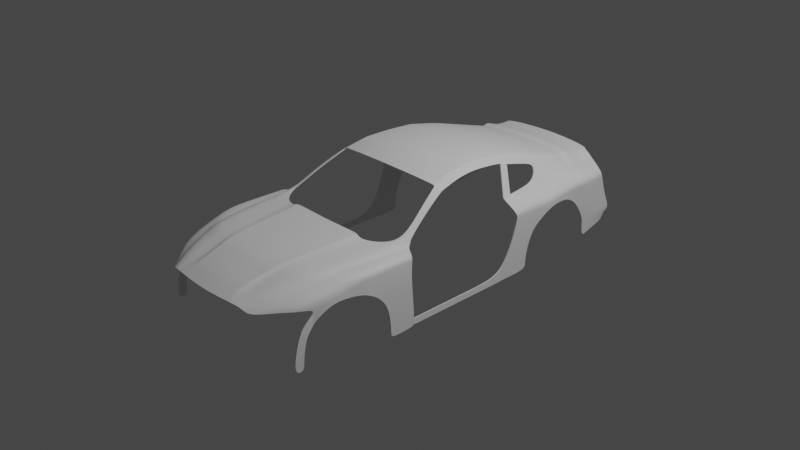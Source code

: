 # Source: mus7.blend  (saved by Blender 2.90.8; exported with 4.5.12 LTS)
import bpy
from mathutils import Matrix  # noqa: F401  (used for matrix-valued properties, if any)

bpy.ops.wm.read_factory_settings(use_empty=True)
scene = bpy.context.scene
scene.name = 'Scene'

# ---- collections
col_collection = bpy.data.collections.new('Collection'); scene.collection.children.link(col_collection)

# ---- world
world_world = bpy.data.worlds.new('World'); scene.world = world_world
world_world.use_nodes = True; world_world.node_tree.nodes.clear()
_N = world_world.node_tree.nodes; _L = world_world.node_tree.links
n0 = _N.new('ShaderNodeOutputWorld'); n0.name = 'World Output'; n0.location = (300, 300)
n1 = _N.new('ShaderNodeBackground'); n1.name = 'Background'; n1.location = (10, 300)
n1.inputs[0].default_value = (0.05088, 0.05088, 0.05088, 1.0)
_L.new(n1.outputs[0], n0.inputs[0])
n0.is_active_output = True
world_world.color = (0.05088, 0.05088, 0.05088)
world_world.use_sun_shadow = False
world_world.sun_shadow_jitter_overblur = 0.0

# ---- cameras
cam_camera = bpy.data.cameras.new('Camera')
cam_camera.clip_end = 100.0
cam_camera.ortho_scale = 7.314

# ---- lights
light_light = bpy.data.lights.new('Light', 'POINT')
light_light.transmission_factor = 0.0
light_light.energy = 1000.0
light_light.shadow_soft_size = 0.1
light_light.shadow_maximum_resolution = 0.006
light_light.use_absolute_resolution = True

# ---- meshes
me_plane = bpy.data.meshes.new('Plane')
me_plane.from_pydata([(0.4944, -0.3013, -0.3678), (0.7439, -0.1636, -0.432), (0.5592, -0.2812, -0.3836), (0.0, -0.4238, -0.3923), (0.0, 1.0, -0.1975), (0.2865, -0.4011, -0.3923), (0.5012, 0.9923, -0.2233), (0.5434, -0.36, -0.4268), (0.835, 1.302, -0.2233), (0.3916, 1.017, -0.1975), (0.3972, -0.3907, -0.3923), (0.6626, 1.055, -0.2233), (0.4851, -0.3784, -0.3923), (0.4464, 1.005, -0.1962), (0.3382, -0.3956, -0.3894), (0.0, -0.3617, -0.3678), (0.0, -0.2291, -0.3194), (0.6402, -0.06959, -0.3194), (0.5222, -0.16, -0.3194), (0.3324, -0.2092, -0.3192), (0.3041, -0.2025, -0.3194), (0.373, -0.07595, -0.3194), (0.6005, -0.3338, -0.4499), (0.8418, 1.309, -0.2463), (0.6983, -0.02727, -0.3424), (0.0, 0.1538, -0.2315), (0.7221, 0.3057, -0.2315), (0.5699, 0.2184, -0.2315), (0.3719, 0.169, -0.2229), (0.3354, 0.1775, -0.2315), (0.4169, 0.2569, -0.2315), (0.7643, 0.3369, -0.2545), (0.3361, -0.3288, -0.3654), (0.2933, -0.3341, -0.3678), (0.3968, -0.3197, -0.3678), (0.6165, -0.2519, -0.4066), (0.8649, 1.258, -0.2677), (0.7834, 0.03185, -0.3406), (0.8261, 0.4211, -0.2527), (0.7516, -0.1225, -0.3937), (0.939, 1.211, -0.2677), (0.8592, -0.03585, -0.4284), (0.8987, 0.1542, -0.3406), (0.9414, 0.5434, -0.2527), (0.8669, -0.0001078, -0.3937), (0.943, 0.2758, -0.3746), (0.9035, 0.09649, -0.4374), (0.9833, 1.195, -0.3017), (0.9858, 0.665, -0.2867), (0.9113, 0.1215, -0.4277), (0.9516, 0.2758, -0.4197), (0.9121, 0.09649, -0.5662), (0.9919, 1.178, -0.4627), (0.9943, 0.665, -0.4734), (0.9198, 0.1215, -0.5414), (0.9121, 0.01432, -0.6717), (0.0, 0.002225, -0.2663), (0.6897, 0.1571, -0.2663), (0.551, 0.06859, -0.2663), (0.3563, 0.01926, -0.2611), (0.323, 0.02708, -0.2663), (0.3995, 0.1251, -0.2663), (0.7381, 0.1927, -0.2893), (0.8092, 0.267, -0.2875), (0.9245, 0.3893, -0.2875), (0.9688, 0.5109, -0.3215), (0.9774, 0.5109, -0.4322), (0.9882, 0.665, -0.339), (0.9857, 1.19, -0.3468), (0.9454, 0.2758, -0.3872), (0.9059, 0.09649, -0.4735), (0.9137, 0.1215, -0.4596), (0.9712, 0.5109, -0.3525), (0.9923, 1.185, -0.5888), (0.994, 0.8296, -0.5962), (0.9925, 1.199, -0.7529), (0.9937, 0.9076, -0.7604), (0.9925, 1.214, -0.9755), (0.9937, 0.9226, -0.983), (0.9925, 1.212, -1.029), (0.9937, 0.9204, -1.037), (0.9059, -0.08036, -0.6853), (0.9121, -0.006837, -0.7418), (0.9059, -0.127, -0.8787), (0.9121, -0.03475, -0.8882), (0.9059, -0.1227, -1.001), (0.9121, -0.03004, -1.002), (0.9121, 0.05541, -0.6189), (0.5991, 2.862, 0.0916), (0.9059, -0.04488, -0.6004), (0.0, 2.916, 0.1302), (0.6788, 2.856, 0.03065), (0.4398, 2.892, 0.1146), (0.9059, 0.0258, -0.5369), (0.0, 0.6527, -0.2115), (0.7887, 0.8928, -0.2266), (0.6245, 0.7113, -0.2266), (0.4158, 0.6617, -0.2072), (0.3686, 0.6726, -0.2115), (0.4666, 0.6904, -0.2266), (0.81, 0.9097, -0.2496), (0.849, 0.9145, -0.2616), (0.94, 0.9367, -0.2616), (0.9843, 0.9773, -0.2955), (0.9929, 0.9672, -0.4671), (0.9867, 0.9745, -0.3436), (0.993, 1.039, -0.5918), (0.993, 1.079, -0.756), (0.993, 1.094, -0.9786), (0.993, 1.092, -1.032), (0.796, 1.246, -0.2233), (0.7114, 1.83, 0.06274), (0.4415, 2.918, 0.1105), (0.5984, 2.886, 0.08763), (0.0, 2.944, 0.126), (0.4557, 1.789, 0.1252), (0.0, 2.318, 0.2), (0.6132, 2.361, 0.1571), (0.4044, 2.339, 0.1827), (0.6433, 1.809, 0.1022), (0.0, 1.768, 0.1432), (0.6507, 2.377, 0.1129), (0.6801, 2.879, 0.02562), (0.4255, 2.667, 0.1623), (0.6048, 2.659, 0.1382), (0.6674, 2.662, 0.08625), (0.0, 2.673, 0.1786), (0.6811, 2.103, 0.1176), (0.6283, 2.085, 0.155), (0.43, 2.064, 0.1793), (0.0, 2.043, 0.1969), (0.6424, 1.827, 0.1056), (0.454, 1.807, 0.1287), (0.7095, 1.847, 0.06622), (0.0, 1.785, 0.1466), (0.7732, 1.572, -0.05194), (0.7197, 1.533, -0.04114), (0.0, 2.838, 0.1457), (0.6752, 2.794, 0.04845), (0.4352, 2.82, 0.1299), (0.6009, 2.797, 0.1065), (0.6035, 2.705, 0.1276), (0.0, 2.729, 0.1675), (0.67, 2.706, 0.07358), (0.4287, 2.719, 0.1514), (0.8202, 2.699, -0.2048), (0.8245, 2.593, -0.2138), (0.0, 2.856, 0.142), (0.676, 2.808, 0.04427), (0.4363, 2.837, 0.1263), (0.6005, 2.812, 0.103), (0.6038, 2.695, 0.1299), (0.0, 2.717, 0.1699), (0.6695, 2.697, 0.07627), (0.428, 2.708, 0.1537), (0.67, 2.705, 0.07224), (0.6752, 2.793, 0.04727), (0.8177, 2.7, -0.2008), (0.8222, 2.595, -0.2094), (0.5985, 2.884, 0.08804), (0.4414, 2.916, 0.1109), (0.68, 2.876, 0.02614), (0.0, 2.941, 0.1264)], [], [(22, 1, 39, 35), (100, 101, 36, 23), (94, 98, 9, 4), (96, 95, 8, 110, 11), (97, 99, 6, 13), (99, 96, 11, 6), (98, 97, 13, 9), (33, 32, 19, 20), (34, 0, 18, 21), (32, 34, 21, 19), (0, 2, 17, 18), (15, 33, 20, 16), (35, 39, 37, 24), (3, 5, 33, 15), (2, 35, 24, 17), (95, 100, 23, 8), (57, 62, 31, 26), (60, 59, 28, 29), (61, 58, 27, 30), (59, 61, 30, 28), (58, 57, 26, 27), (56, 60, 29, 25), (62, 63, 38, 31), (7, 22, 35, 2), (12, 7, 2, 0), (14, 10, 34, 32), (10, 12, 0, 34), (5, 14, 32, 33), (39, 1, 41, 44), (37, 39, 44, 42), (63, 37, 42, 64), (101, 38, 43, 102), (44, 41, 46, 49), (42, 44, 49, 45), (64, 42, 45, 65), (102, 43, 48, 103), (105, 67, 53, 104), (72, 69, 50, 66), (71, 70, 51, 54), (69, 71, 54, 50), (67, 72, 66, 53), (43, 64, 65, 48), (38, 63, 64, 43), (87, 93, 89, 55), (24, 37, 63, 62), (16, 20, 60, 56), (18, 17, 57, 58), (19, 21, 61, 59), (21, 18, 58, 61), (20, 19, 59, 60), (17, 24, 62, 57), (48, 65, 72, 67), (45, 49, 71, 69), (49, 46, 70, 71), (65, 45, 69, 72), (103, 48, 67, 105), (104, 53, 74, 106), (106, 74, 76, 107), (107, 76, 78, 108), (108, 78, 80, 109), (55, 89, 81, 82), (82, 81, 83, 84), (84, 83, 85, 86), (51, 70, 93, 87), (150, 148, 91, 88), (150, 149, 92, 88), (149, 147, 90, 92), (77, 108, 109, 79), (75, 107, 108, 77), (73, 106, 107, 75), (52, 104, 106, 73), (47, 103, 105, 68), (68, 105, 104, 52), (40, 102, 103, 47), (36, 101, 102, 40), (26, 31, 100, 95), (29, 28, 97, 98), (30, 27, 96, 99), (28, 30, 99, 97), (27, 26, 95, 96), (25, 29, 98, 94), (31, 38, 101, 100), (136, 135, 111, 119), (128, 129, 118, 117), (129, 130, 116, 118), (128, 127, 121, 117), (159, 161, 122, 113), (159, 160, 112, 113), (160, 162, 114, 112), (118, 116, 126, 123), (117, 118, 123, 124), (117, 121, 125, 124), (131, 133, 127, 128), (132, 134, 130, 129), (131, 132, 129, 128), (119, 115, 132, 131), (115, 120, 134, 132), (119, 111, 133, 131), (110, 8, 135, 136), (144, 142, 137, 139), (141, 144, 139, 140), (141, 143, 138, 140), (151, 153, 143, 141), (151, 154, 144, 141), (154, 152, 142, 144), (139, 137, 147, 149), (140, 139, 149, 150), (140, 138, 148, 150), (123, 126, 152, 154), (124, 123, 154, 151), (124, 125, 153, 151), (138, 143, 155, 156), (157, 158, 146, 145), (156, 155, 158, 157), (92, 90, 162, 160), (88, 92, 160, 159), (88, 91, 161, 159)])
_k = {(145, 146): 0.93333, (146, 158): 0.93333, (145, 157): 0.93333, (157, 158): 0.93333}
me_plane.attributes.new('crease_edge', 'FLOAT', 'EDGE').data.foreach_set('value', [_k.get((min(e.vertices), max(e.vertices)), 0.0) for e in me_plane.edges])
_uv = me_plane.uv_layers.new(name='UVMap')
_uv.uv.foreach_set('vector', [0.8583, 0.0, 0.9025, 0.0, 0.9025, 0.02314, 0.8583, 0.02314, 0.8739, 0.7508, 0.9207, 0.7508, 0.9254, 1.0, 0.8801, 1.0, 0.5, 0.7508, 0.69, 0.7508, 0.7049, 1.0, 0.5, 1.0, 0.8139, 0.7508, 0.8591, 0.7508, 0.8675, 1.0, 0.8554, 1.0, 0.8139, 1.0, 0.7252, 0.7508, 0.7604, 0.7508, 0.7604, 1.0, 0.7326, 1.0, 0.7604, 0.7508, 0.8139, 0.7508, 0.8139, 1.0, 0.7604, 1.0, 0.69, 0.7508, 0.7252, 0.7508, 0.7326, 1.0, 0.7049, 1.0, 0.6467, 0.02314, 0.7035, 0.02314, 0.7064, 0.1183, 0.6524, 0.1183, 0.7604, 0.02314, 0.8139, 0.02314, 0.8139, 0.1183, 0.7604, 0.1183, 0.7035, 0.02314, 0.7604, 0.02314, 0.7604, 0.1183, 0.7064, 0.1183, 0.8139, 0.02314, 0.8376, 0.02314, 0.8376, 0.1183, 0.8139, 0.1183, 0.5, 0.02314, 0.6467, 0.02314, 0.6524, 0.1183, 0.5, 0.1183, 0.8583, 0.02314, 0.9025, 0.02314, 0.9025, 0.1183, 0.8583, 0.1183, 0.5, 0.0, 0.6453, 0.0, 0.6467, 0.02314, 0.5, 0.02314, 0.8376, 0.02314, 0.8583, 0.02314, 0.8583, 0.1183, 0.8376, 0.1183, 0.8591, 0.7508, 0.8739, 0.7508, 0.8801, 1.0, 0.8675, 1.0, 0.8432, 0.2842, 0.8624, 0.2842, 0.8651, 0.393, 0.8469, 0.393, 0.6623, 0.2842, 0.7113, 0.2842, 0.7145, 0.393, 0.6687, 0.393, 0.7604, 0.2842, 0.8139, 0.2842, 0.8139, 0.393, 0.7604, 0.393, 0.7113, 0.2842, 0.7604, 0.2842, 0.7604, 0.393, 0.7145, 0.393, 0.8139, 0.2842, 0.8432, 0.2842, 0.8469, 0.393, 0.8139, 0.393, 0.5, 0.2842, 0.6623, 0.2842, 0.6687, 0.393, 0.5, 0.393, 0.8624, 0.2842, 0.9094, 0.2842, 0.914, 0.393, 0.8651, 0.393, 0.8376, 0.0, 0.8583, 0.0, 0.8583, 0.02314, 0.8376, 0.02314, 0.8139, 0.0, 0.8376, 0.0, 0.8376, 0.02314, 0.8139, 0.02314, 0.7028, 0.0, 0.7604, 0.0, 0.7604, 0.02314, 0.7035, 0.02314, 0.7604, 0.0, 0.8139, 0.0, 0.8139, 0.02314, 0.7604, 0.02314, 0.6453, 0.0, 0.7028, 0.0, 0.7035, 0.02314, 0.6467, 0.02314, 0.9025, 0.02314, 0.9025, 0.0, 0.9025, 0.0, 0.9025, 0.02314, 0.9025, 0.1183, 0.9025, 0.02314, 0.9025, 0.02314, 0.9025, 0.1183, 0.9094, 0.2842, 0.9025, 0.1183, 0.9025, 0.1183, 0.9094, 0.2842, 0.9207, 0.7508, 0.914, 0.393, 0.914, 0.393, 0.9207, 0.7508, 0.9025, 0.02314, 0.9025, 0.0, 0.9025, 0.0, 0.9025, 0.02314, 0.9025, 0.1183, 0.9025, 0.02314, 0.9025, 0.02314, 0.9025, 0.1183, 0.9094, 0.2842, 0.9025, 0.1183, 0.9025, 0.1183, 0.9094, 0.2842, 0.9207, 0.7508, 0.914, 0.393, 0.914, 0.393, 0.9207, 0.7508, 0.9207, 0.7508, 0.914, 0.393, 0.914, 0.393, 0.9207, 0.7508, 0.9094, 0.2842, 0.9025, 0.1183, 0.9025, 0.1183, 0.9094, 0.2842, 0.9025, 0.02314, 0.9025, 0.0, 0.9025, 0.0, 0.9025, 0.02314, 0.9025, 0.1183, 0.9025, 0.02314, 0.9025, 0.02314, 0.9025, 0.1183, 0.914, 0.393, 0.9094, 0.2842, 0.9094, 0.2842, 0.914, 0.393, 0.914, 0.393, 0.9094, 0.2842, 0.9094, 0.2842, 0.914, 0.393, 0.914, 0.393, 0.9094, 0.2842, 0.9094, 0.2842, 0.914, 0.393, 0.9025, 0.0, 0.9025, 0.0, 0.9025, 0.0, 0.9025, 0.0, 0.8583, 0.1183, 0.9025, 0.1183, 0.9094, 0.2842, 0.8624, 0.2842, 0.5, 0.1183, 0.6524, 0.1183, 0.6623, 0.2842, 0.5, 0.2842, 0.8139, 0.1183, 0.8376, 0.1183, 0.8432, 0.2842, 0.8139, 0.2842, 0.7064, 0.1183, 0.7604, 0.1183, 0.7604, 0.2842, 0.7113, 0.2842, 0.7604, 0.1183, 0.8139, 0.1183, 0.8139, 0.2842, 0.7604, 0.2842, 0.6524, 0.1183, 0.7064, 0.1183, 0.7113, 0.2842, 0.6623, 0.2842, 0.8376, 0.1183, 0.8583, 0.1183, 0.8624, 0.2842, 0.8432, 0.2842, 0.914, 0.393, 0.9094, 0.2842, 0.9094, 0.2842, 0.914, 0.393, 0.9025, 0.1183, 0.9025, 0.02314, 0.9025, 0.02314, 0.9025, 0.1183, 0.9025, 0.02314, 0.9025, 0.0, 0.9025, 0.0, 0.9025, 0.02314, 0.9094, 0.2842, 0.9025, 0.1183, 0.9025, 0.1183, 0.9094, 0.2842, 0.9207, 0.7508, 0.914, 0.393, 0.914, 0.393, 0.9207, 0.7508, 0.9207, 0.7508, 0.914, 0.393, 0.914, 0.393, 0.9207, 0.7508, 0.9207, 0.7508, 0.914, 0.393, 0.914, 0.393, 0.9207, 0.7508, 0.9207, 0.7508, 0.914, 0.393, 0.914, 0.393, 0.9207, 0.7508, 0.9207, 0.7508, 0.914, 0.393, 0.914, 0.393, 0.9207, 0.7508, 0.9025, 0.0, 0.9025, 0.0, 0.9025, 0.0, 0.9025, 0.0, 0.9025, 0.0, 0.9025, 0.0, 0.9025, 0.0, 0.9025, 0.0, 0.9025, 0.0, 0.9025, 0.0, 0.9025, 0.0, 0.9025, 0.0, 0.9025, 0.0, 0.9025, 0.0, 0.9025, 0.0, 0.9025, 0.0, 0.8554, 1.0, 0.8675, 1.0, 0.8675, 1.0, 0.8554, 1.0, 0.0, 0.0, 0.0, 0.0, 0.0, 0.0, 0.0, 0.0, 0.0, 0.0, 0.0, 0.0, 0.0, 0.0, 0.0, 0.0, 0.9254, 1.0, 0.9207, 0.7508, 0.9207, 0.7508, 0.9254, 1.0, 0.9254, 1.0, 0.9207, 0.7508, 0.9207, 0.7508, 0.9254, 1.0, 0.9254, 1.0, 0.9207, 0.7508, 0.9207, 0.7508, 0.9254, 1.0, 0.9254, 1.0, 0.9207, 0.7508, 0.9207, 0.7508, 0.9254, 1.0, 0.9254, 1.0, 0.9207, 0.7508, 0.9207, 0.7508, 0.9254, 1.0, 0.9254, 1.0, 0.9207, 0.7508, 0.9207, 0.7508, 0.9254, 1.0, 0.9254, 1.0, 0.9207, 0.7508, 0.9207, 0.7508, 0.9254, 1.0, 0.9254, 1.0, 0.9207, 0.7508, 0.9207, 0.7508, 0.9254, 1.0, 0.8469, 0.393, 0.8651, 0.393, 0.8739, 0.7508, 0.8591, 0.7508, 0.6687, 0.393, 0.7145, 0.393, 0.7252, 0.7508, 0.69, 0.7508, 0.7604, 0.393, 0.8139, 0.393, 0.8139, 0.7508, 0.7604, 0.7508, 0.7145, 0.393, 0.7604, 0.393, 0.7604, 0.7508, 0.7252, 0.7508, 0.8139, 0.393, 0.8469, 0.393, 0.8591, 0.7508, 0.8139, 0.7508, 0.5, 0.393, 0.6687, 0.393, 0.69, 0.7508, 0.5, 0.7508, 0.8651, 0.393, 0.914, 0.393, 0.9207, 0.7508, 0.8739, 0.7508, 0.8518, 1.0, 0.8675, 1.0, 0.8675, 1.0, 0.8481, 1.0, 0.0, 0.0, 0.0, 0.0, 0.0, 0.0, 0.0, 0.0, 0.0, 0.0, 0.0, 0.0, 0.0, 0.0, 0.0, 0.0, 0.8518, 1.0, 0.8675, 1.0, 0.8675, 1.0, 0.8554, 1.0, 0.8554, 1.0, 0.8675, 1.0, 0.8675, 1.0, 0.8554, 1.0, 0.0, 0.0, 0.0, 0.0, 0.0, 0.0, 0.0, 0.0, 0.0, 0.0, 0.0, 0.0, 0.0, 0.0, 0.0, 0.0, 0.0, 0.0, 0.0, 0.0, 0.0, 0.0, 0.0, 0.0, 0.0, 0.0, 0.0, 0.0, 0.0, 0.0, 0.0, 0.0, 0.8554, 1.0, 0.8675, 1.0, 0.8675, 1.0, 0.8554, 1.0, 0.8483, 1.0, 0.8675, 1.0, 0.8675, 1.0, 0.8518, 1.0, 0.0, 0.0, 0.0, 0.0, 0.0, 0.0, 0.0, 0.0, 0.0, 0.0, 0.0, 0.0, 0.0, 0.0, 0.0, 0.0, 0.0, 0.0, 0.0, 0.0, 0.0, 0.0, 0.0, 0.0, 0.0, 0.0, 0.0, 0.0, 0.0, 0.0, 0.0, 0.0, 0.8481, 1.0, 0.8675, 1.0, 0.8675, 1.0, 0.8483, 1.0, 0.8554, 1.0, 0.8675, 1.0, 0.8675, 1.0, 0.8518, 1.0, 0.0, 0.0, 0.0, 0.0, 0.0, 0.0, 0.0, 0.0, 0.0, 0.0, 0.0, 0.0, 0.0, 0.0, 0.0, 0.0, 0.8554, 1.0, 0.8675, 1.0, 0.8675, 1.0, 0.8554, 1.0, 0.8554, 1.0, 0.8675, 1.0, 0.8675, 1.0, 0.8554, 1.0, 0.0, 0.0, 0.0, 0.0, 0.0, 0.0, 0.0, 0.0, 0.0, 0.0, 0.0, 0.0, 0.0, 0.0, 0.0, 0.0, 0.0, 0.0, 0.0, 0.0, 0.0, 0.0, 0.0, 0.0, 0.0, 0.0, 0.0, 0.0, 0.0, 0.0, 0.0, 0.0, 0.8554, 1.0, 0.8675, 1.0, 0.8675, 1.0, 0.8554, 1.0, 0.0, 0.0, 0.0, 0.0, 0.0, 0.0, 0.0, 0.0, 0.0, 0.0, 0.0, 0.0, 0.0, 0.0, 0.0, 0.0, 0.8554, 1.0, 0.8675, 1.0, 0.8675, 1.0, 0.8554, 1.0, 0.8675, 1.0, 0.8675, 1.0, 0.8675, 1.0, 0.8675, 1.0, 0.8675, 1.0, 0.8675, 1.0, 0.8675, 1.0, 0.8675, 1.0, 0.8675, 1.0, 0.8675, 1.0, 0.8675, 1.0, 0.8675, 1.0, 0.0, 0.0, 0.0, 0.0, 0.0, 0.0, 0.0, 0.0, 0.0, 0.0, 0.0, 0.0, 0.0, 0.0, 0.0, 0.0, 0.8554, 1.0, 0.8675, 1.0, 0.8675, 1.0, 0.8554, 1.0])
me_plane.use_remesh_fix_poles = True
me_plane.use_remesh_preserve_attributes = False
me_plane.use_mirror_vertex_groups = False
me_plane.update()
me_plane_001 = bpy.data.meshes.new('Plane.001')
me_plane_001.from_pydata([(0.4415, 2.918, 0.1105), (0.5984, 2.886, 0.08763), (0.0, 2.944, 0.126), (0.6801, 2.879, 0.02562), (0.4535, 3.25, 0.01442), (0.5887, 3.223, -0.00529), (0.0, 3.276, 0.02988), (0.6921, 3.211, -0.07047), (0.6861, 3.045, -0.01721), (0.5927, 3.055, 0.04651), (0.4475, 3.084, 0.06769), (0.0, 3.11, 0.08315), (0.5616, 3.733, -0.1565), (0.0, 3.781, -0.1253), (0.6921, 3.716, -0.2256), (0.4535, 3.755, -0.1407), (0.4535, 3.805, -0.1574), (0.5616, 3.783, -0.1732), (0.0, 3.831, -0.142), (0.6921, 3.766, -0.2423), (0.4535, 3.866, -0.138), (0.5616, 3.844, -0.1537), (0.0, 3.892, -0.1225), (0.6921, 3.843, -0.2443), (0.4535, 4.011, -0.1908), (0.5616, 3.989, -0.2065), (0.0, 4.037, -0.1753), (0.6921, 3.971, -0.2757), (0.4535, 4.111, -0.2074), (0.5616, 4.089, -0.2232), (0.0, 4.137, -0.192), (0.6921, 4.071, -0.2923), (0.4535, 4.239, -0.2074), (0.5616, 4.217, -0.2232), (0.0, 4.265, -0.192), (0.6941, 4.184, -0.2923), (0.6373, 2.883, 0.05811), (0.6379, 3.217, -0.03632), (0.6372, 3.05, 0.01618), (0.6238, 3.725, -0.1894), (0.6238, 3.775, -0.2061), (0.6238, 3.844, -0.1968), (0.6238, 3.98, -0.2394), (0.6238, 4.081, -0.2561), (0.6238, 4.208, -0.2561), (0.7962, 3.075, -0.1705), (0.8162, 3.64, -0.2256), (0.8162, 3.69, -0.2423), (0.8162, 3.767, -0.2443), (0.8023, 3.898, -0.2757), (0.7791, 4.007, -0.2923), (0.7579, 4.14, -0.2923), (0.8546, 3.117, -0.2481), (0.8116, 2.916, -0.1939), (0.8447, 2.94, -0.238), (0.8199, 2.699, -0.2043), (0.8473, 2.71, -0.2364), (0.824, 2.6, -0.2124), (0.8486, 2.605, -0.2385), (0.8243, 2.594, -0.2129), (0.8487, 2.598, -0.2386), (0.5983, 2.89, 0.08667), (0.6803, 2.883, 0.02462), (0.4417, 2.922, 0.1095), (0.0, 2.948, 0.125), (0.6373, 2.886, 0.05713), (0.9465, 3.602, -0.3335), (0.9471, 3.664, -0.3355), (0.9449, 3.751, -0.3391), (0.9295, 3.875, -0.3509), (0.9063, 3.994, -0.361), (0.8851, 4.107, -0.3676), (0.9765, 3.086, -0.3383), (0.9719, 2.907, -0.3394), (0.9745, 2.678, -0.3378), (0.9758, 2.641, -0.3399), (0.9759, 2.634, -0.3401), (0.9434, 3.627, -0.3892), (0.9434, 3.683, -0.3895), (0.9434, 3.77, -0.3981), (0.9295, 3.894, -0.4131), (0.9063, 4.013, -0.4232), (0.8851, 4.127, -0.4297), (0.9817, 3.104, -0.4117), (0.9719, 2.927, -0.4016), (0.9745, 2.697, -0.4), (0.9758, 2.66, -0.4021), (0.9759, 2.654, -0.4022), (0.8429, 3.276, -0.2413), (0.9683, 3.252, -0.3395), (0.9701, 3.263, -0.4048), (0.8295, 3.458, -0.2335), (0.9551, 3.429, -0.3316), (0.9567, 3.445, -0.397), (0.9434, 3.658, -0.6005), (0.9434, 3.74, -0.6072), (0.9434, 3.831, -0.6044), (0.9295, 3.956, -0.6194), (0.9063, 4.075, -0.6295), (0.8851, 4.188, -0.636), (0.9817, 3.104, -0.4635), (0.9719, 2.936, -0.5783), (0.9745, 2.631, -0.6108), (0.9758, 2.595, -0.6129), (0.9759, 2.588, -0.6131), (0.9701, 3.263, -0.4294), (0.9567, 3.482, -0.4429), (0.9434, 3.754, -0.7886), (0.9434, 3.835, -0.7953), (0.9434, 3.927, -0.7925), (0.9295, 4.051, -0.8075), (0.9063, 4.17, -0.8176), (0.8851, 4.284, -0.8241), (0.9434, 3.751, -0.8486), (0.9434, 3.83, -0.8525), (0.9434, 3.916, -0.847), (0.9295, 4.037, -0.8538), (0.9063, 4.165, -0.853), (0.8851, 4.248, -0.8541), (0.9434, 3.759, -0.9931), (0.9434, 3.827, -0.9752), (0.9434, 3.916, -0.9479), (0.9295, 4.032, -0.9356), (0.9063, 4.143, -0.9239), (0.8851, 4.183, -0.9032), (0.9719, 2.874, -0.6601), (0.9745, 2.595, -0.6926), (0.9758, 2.559, -0.6947), (0.9759, 2.552, -0.6948), (0.9719, 2.812, -0.8237), (0.9745, 2.537, -0.8136), (0.9758, 2.5, -0.8158), (0.9759, 2.493, -0.8159), (0.9719, 2.802, -0.9611), (0.9745, 2.465, -0.9567), (0.9758, 2.428, -0.9588), (0.9759, 2.363, -0.9618), (0.9719, 2.804, -1.035), (0.9745, 2.462, -1.023), (0.9758, 2.426, -1.025), (0.9759, 2.363, -1.028), (0.9759, 1.975, -0.9618), (0.9759, 1.975, -1.028), (0.9759, 1.221, -0.9618), (0.9759, 1.221, -1.028), (0.9759, 1.231, -0.9618), (0.9759, 1.231, -1.028)], [], [(38, 8, 7, 37), (9, 10, 4, 5), (10, 11, 6, 4), (63, 64, 11, 10), (61, 63, 10, 9), (65, 62, 8, 38), (37, 7, 14, 39), (5, 4, 15, 12), (4, 6, 13, 15), (39, 14, 19, 40), (12, 15, 16, 17), (15, 13, 18, 16), (40, 19, 23, 41), (17, 16, 20, 21), (16, 18, 22, 20), (41, 23, 27, 42), (21, 20, 24, 25), (20, 22, 26, 24), (42, 27, 31, 43), (25, 24, 28, 29), (24, 26, 30, 28), (43, 31, 35, 44), (29, 28, 32, 33), (28, 30, 34, 32), (29, 43, 44, 33), (25, 42, 43, 29), (21, 41, 42, 25), (17, 40, 41, 21), (12, 39, 40, 17), (5, 37, 39, 12), (61, 65, 38, 9), (9, 38, 37, 5), (19, 14, 46, 47), (23, 19, 47, 48), (27, 23, 48, 49), (31, 27, 49, 50), (14, 7, 45, 52, 88, 91, 46), (35, 31, 50, 51), (52, 45, 53, 54), (54, 53, 55, 56), (56, 55, 57, 58), (58, 57, 59, 60), (1, 36, 65, 61), (36, 3, 62, 65), (1, 0, 63, 61), (0, 2, 64, 63), (47, 46, 66, 67), (51, 50, 70, 71), (48, 47, 67, 68), (54, 56, 74, 73), (52, 54, 73, 72), (49, 48, 68, 69), (58, 60, 76, 75), (50, 49, 69, 70), (56, 58, 75, 74), (88, 52, 72, 89), (68, 67, 78, 79), (67, 66, 77, 78), (72, 73, 84, 83), (69, 68, 79, 80), (75, 76, 87, 86), (73, 74, 85, 84), (70, 69, 80, 81), (89, 72, 83, 90), (74, 75, 86, 85), (71, 70, 81, 82), (92, 89, 90, 93), (91, 88, 89, 92), (46, 91, 92, 66), (66, 92, 93, 77), (83, 84, 101, 100), (84, 85, 102, 101), (85, 86, 103, 102), (77, 93, 106, 94), (93, 90, 105, 106), (78, 77, 94, 95), (79, 78, 95, 96), (86, 87, 104, 103), (80, 79, 96, 97), (90, 83, 100, 105), (81, 80, 97, 98), (82, 81, 98, 99), (98, 97, 110, 111), (96, 95, 108, 109), (95, 94, 107, 108), (99, 98, 111, 112), (97, 96, 109, 110), (108, 107, 113, 114), (111, 110, 116, 117), (109, 108, 114, 115), (112, 111, 117, 118), (110, 109, 115, 116), (114, 113, 119, 120), (117, 116, 122, 123), (115, 114, 120, 121), (118, 117, 123, 124), (116, 115, 121, 122), (103, 104, 128, 127), (102, 103, 127, 126), (101, 102, 126, 125), (127, 128, 132, 131), (126, 127, 131, 130), (125, 126, 130, 129), (131, 132, 136, 135), (130, 131, 135, 134), (129, 130, 134, 133), (135, 136, 140, 139), (134, 135, 139, 138), (133, 134, 138, 137), (140, 136, 141, 142), (146, 145, 143, 144), (142, 141, 145, 146)])
_uv = me_plane_001.uv_layers.new(name='UVMap')
_uv.uv.foreach_set('vector', [0.0, 0.0, 0.0, 0.0, 0.0, 0.0, 0.0, 0.0, 0.0, 0.0, 0.0, 0.0, 0.0, 0.0, 0.0, 0.0, 0.0, 0.0, 0.0, 0.0, 0.0, 0.0, 0.0, 0.0, 0.0, 0.0, 0.0, 0.0, 0.0, 0.0, 0.0, 0.0, 0.0, 0.0, 0.0, 0.0, 0.0, 0.0, 0.0, 0.0, 0.0, 0.0, 0.0, 0.0, 0.0, 0.0, 0.0, 0.0, 0.0, 0.0, 0.0, 0.0, 0.0, 0.0, 0.0, 0.0, 0.0, 0.0, 0.0, 0.0, 0.0, 0.0, 0.0, 0.0, 0.0, 0.0, 0.0, 0.0, 0.0, 0.0, 0.0, 0.0, 0.0, 0.0, 0.0, 0.0, 0.0, 0.0, 0.0, 0.0, 0.0, 0.0, 0.0, 0.0, 0.0, 0.0, 0.0, 0.0, 0.0, 0.0, 0.0, 0.0, 0.0, 0.0, 0.0, 0.0, 0.0, 0.0, 0.0, 0.0, 0.0, 0.0, 0.0, 0.0, 0.0, 0.0, 0.0, 0.0, 0.0, 0.0, 0.0, 0.0, 0.0, 0.0, 0.0, 0.0, 0.0, 0.0, 0.0, 0.0, 0.0, 0.0, 0.0, 0.0, 0.0, 0.0, 0.0, 0.0, 0.0, 0.0, 0.0, 0.0, 0.0, 0.0, 0.0, 0.0, 0.0, 0.0, 0.0, 0.0, 0.0, 0.0, 0.0, 0.0, 0.0, 0.0, 0.0, 0.0, 0.0, 0.0, 0.0, 0.0, 0.0, 0.0, 0.0, 0.0, 0.0, 0.0, 0.0, 0.0, 0.0, 0.0, 0.0, 0.0, 0.0, 0.0, 0.0, 0.0, 0.0, 0.0, 0.0, 0.0, 0.0, 0.0, 0.0, 0.0, 0.0, 0.0, 0.0, 0.0, 0.0, 0.0, 0.0, 0.0, 0.0, 0.0, 0.0, 0.0, 0.0, 0.0, 0.0, 0.0, 0.0, 0.0, 0.0, 0.0, 0.0, 0.0, 0.0, 0.0, 0.0, 0.0, 0.0, 0.0, 0.0, 0.0, 0.0, 0.0, 0.0, 0.0, 0.0, 0.0, 0.0, 0.0, 0.0, 0.0, 0.0, 0.0, 0.0, 0.0, 0.0, 0.0, 0.0, 0.0, 0.0, 0.0, 0.0, 0.0, 0.0, 0.0, 0.0, 0.0, 0.0, 0.0, 0.0, 0.0, 0.0, 0.0, 0.0, 0.0, 0.0, 0.0, 0.0, 0.0, 0.0, 0.0, 0.0, 0.0, 0.0, 0.0, 0.0, 0.0, 0.0, 0.0, 0.0, 0.0, 0.0, 0.0, 0.0, 0.0, 0.0, 0.0, 0.0, 0.0, 0.0, 0.0, 0.0, 0.0, 0.0, 0.0, 0.0, 0.0, 0.0, 0.0, 0.0, 0.0, 0.0, 0.0, 0.0, 0.0, 0.0, 0.0, 0.0, 0.0, 0.0, 0.0, 0.0, 0.0, 0.0, 0.0, 0.0, 0.0, 0.0, 0.0, 0.0, 0.0, 0.0, 0.0, 0.0, 0.0, 0.0, 0.0, 0.0, 0.0, 0.0, 0.0, 0.0, 0.0, 0.0, 0.0, 0.0, 0.0, 0.0, 0.0, 0.0, 0.0, 0.0, 0.0, 0.0, 0.0, 0.0, 0.0, 0.0, 0.0, 0.0, 0.0, 0.0, 0.0, 0.0, 0.0, 0.0, 0.0, 0.0, 0.0, 0.0, 0.0, 0.0, 0.0, 0.0, 0.0, 0.0, 0.0, 0.0, 0.0, 0.0, 0.0, 0.0, 0.0, 0.0, 0.0, 0.0, 0.0, 0.0, 0.0, 0.0, 0.0, 0.0, 0.0, 0.0, 0.0, 0.0, 0.0, 0.0, 0.0, 0.0, 0.0, 0.0, 0.0, 0.0, 0.0, 0.0, 0.0, 0.0, 0.0, 0.0, 0.0, 0.0, 0.0, 0.0, 0.0, 0.0, 0.0, 0.0, 0.0, 0.0, 0.0, 0.0, 0.0, 0.0, 0.0, 0.0, 0.0, 0.0, 0.0, 0.0, 0.0, 0.0, 0.0, 0.0, 0.0, 0.0, 0.0, 0.0, 0.0, 0.0, 0.0, 0.0, 0.0, 0.0, 0.0, 0.0, 0.0, 0.0, 0.0, 0.0, 0.0, 0.0, 0.0, 0.0, 0.0, 0.0, 0.0, 0.0, 0.0, 0.0, 0.0, 0.0, 0.0, 0.0, 0.0, 0.0, 0.0, 0.0, 0.0, 0.0, 0.0, 0.0, 0.0, 0.0, 0.0, 0.0, 0.0, 0.0, 0.0, 0.0, 0.0, 0.0, 0.0, 0.0, 0.0, 0.0, 0.0, 0.0, 0.0, 0.0, 0.0, 0.0, 0.0, 0.0, 0.0, 0.0, 0.0, 0.0, 0.0, 0.0, 0.0, 0.0, 0.0, 0.0, 0.0, 0.0, 0.0, 0.0, 0.0, 0.0, 0.0, 0.0, 0.0, 0.0, 0.0, 0.0, 0.0, 0.0, 0.0, 0.0, 0.0, 0.0, 0.0, 0.0, 0.0, 0.0, 0.0, 0.0, 0.0, 0.0, 0.0, 0.0, 0.0, 0.0, 0.0, 0.0, 0.0, 0.0, 0.0, 0.0, 0.0, 0.0, 0.0, 0.0, 0.0, 0.0, 0.0, 0.0, 0.0, 0.0, 0.0, 0.0, 0.0, 0.0, 0.0, 0.0, 0.0, 0.0, 0.0, 0.0, 0.0, 0.0, 0.0, 0.0, 0.0, 0.0, 0.0, 0.0, 0.0, 0.0, 0.0, 0.0, 0.0, 0.0, 0.0, 0.0, 0.0, 0.0, 0.0, 0.0, 0.0, 0.0, 0.0, 0.0, 0.0, 0.0, 0.0, 0.0, 0.0, 0.0, 0.0, 0.0, 0.0, 0.0, 0.0, 0.0, 0.0, 0.0, 0.0, 0.0, 0.0, 0.0, 0.0, 0.0, 0.0, 0.0, 0.0, 0.0, 0.0, 0.0, 0.0, 0.0, 0.0, 0.0, 0.0, 0.0, 0.0, 0.0, 0.0, 0.0, 0.0, 0.0, 0.0, 0.0, 0.0, 0.0, 0.0, 0.0, 0.0, 0.0, 0.0, 0.0, 0.0, 0.0, 0.0, 0.0, 0.0, 0.0, 0.0, 0.0, 0.0, 0.0, 0.0, 0.0, 0.0, 0.0, 0.0, 0.0, 0.0, 0.0, 0.0, 0.0, 0.0, 0.0, 0.0, 0.0, 0.0, 0.0, 0.0, 0.0, 0.0, 0.0, 0.0, 0.0, 0.0, 0.0, 0.0, 0.0, 0.0, 0.0, 0.0, 0.0, 0.0, 0.0, 0.0, 0.0, 0.0, 0.0, 0.0, 0.0, 0.0, 0.0, 0.0, 0.0, 0.0, 0.0, 0.0, 0.0, 0.0, 0.0, 0.0, 0.0, 0.0, 0.0, 0.0, 0.0, 0.0, 0.0, 0.0, 0.0, 0.0, 0.0, 0.0, 0.0, 0.0, 0.0, 0.0, 0.0, 0.0, 0.0, 0.0, 0.0, 0.0, 0.0, 0.0, 0.0, 0.0, 0.0, 0.0, 0.0, 0.0, 0.0, 0.0, 0.0, 0.0, 0.0, 0.0, 0.0, 0.0, 0.0, 0.0, 0.0, 0.0, 0.0, 0.0, 0.0, 0.0, 0.0, 0.0, 0.0, 0.0, 0.0, 0.0, 0.0, 0.0, 0.0, 0.0, 0.0, 0.0, 0.0, 0.0, 0.0, 0.0, 0.0, 0.0, 0.0, 0.0, 0.0, 0.0, 0.0, 0.0, 0.0, 0.0, 0.0, 0.0, 0.0, 0.0, 0.0, 0.0, 0.0, 0.0, 0.0, 0.0, 0.0, 0.0, 0.0, 0.0, 0.0, 0.0, 0.0, 0.0, 0.0, 0.0, 0.0, 0.0, 0.0, 0.0, 0.0, 0.0, 0.0, 0.0, 0.0, 0.0, 0.0, 0.0, 0.0, 0.0, 0.0, 0.0, 0.0, 0.0, 0.0, 0.0, 0.0, 0.0, 0.0, 0.0, 0.0, 0.0, 0.0, 0.0, 0.0, 0.0, 0.0, 0.0, 0.0, 0.0, 0.0, 0.0, 0.0, 0.0, 0.0, 0.0, 0.0, 0.0, 0.0, 0.0, 0.0, 0.0, 0.0, 0.0, 0.0, 0.0, 0.0, 0.0, 0.0, 0.0, 0.0, 0.0, 0.0, 0.0, 0.0, 0.0, 0.0, 0.0, 0.0, 0.0, 0.0, 0.0, 0.0, 0.0, 0.0, 0.0, 0.0, 0.0, 0.0, 0.0, 0.0, 0.0, 0.0, 0.0, 0.0, 0.0, 0.0, 0.0, 0.0, 0.0, 0.0, 0.0, 0.0, 0.0, 0.0, 0.0, 0.0, 0.0, 0.0, 0.0, 0.0, 0.0, 0.0, 0.0, 0.0, 0.0, 0.0, 0.0, 0.0, 0.0, 0.0, 0.0, 0.0, 0.0, 0.0, 0.0, 0.0, 0.0, 0.0, 0.0, 0.0, 0.0, 0.0, 0.0, 0.0, 0.0, 0.0, 0.0, 0.0, 0.0, 0.0, 0.0, 0.0, 0.0, 0.0, 0.0, 0.0, 0.0, 0.0, 0.0, 0.0, 0.0, 0.0, 0.0, 0.0, 0.0, 0.0, 0.0, 0.0, 0.0, 0.0, 0.0, 0.0, 0.0, 0.0, 0.0, 0.0, 0.0, 0.0, 0.0])
me_plane_001.use_remesh_fix_poles = True
me_plane_001.use_remesh_preserve_attributes = False
me_plane_001.use_mirror_vertex_groups = False
me_plane_001.update()

# ---- objects
ob_front = bpy.data.objects.new('front', me_plane)
ob_back = bpy.data.objects.new('back', me_plane_001)
ob_light = bpy.data.objects.new('Light', light_light)
ob_camera = bpy.data.objects.new('Camera', cam_camera)
ob_side = bpy.data.objects.new('side', None)
ob_top = bpy.data.objects.new('top', None)
ob_front_001 = bpy.data.objects.new('front.001', None)
ob_back_001 = bpy.data.objects.new('back.001', None)

# ---- transforms, parenting, visibility, modifiers, constraints
ob_front.location = (0.0, -1.956, 0.5188)
ob_front.lineart.crease_threshold = 0.0
_m = ob_front.modifiers.new('Mirror', 'MIRROR')
_m.use_clip = True
_m = ob_front.modifiers.new('Subdivision', 'SUBSURF')
_m.uv_smooth = 'PRESERVE_CORNERS'
_m.levels = 3
_m.render_levels = 3
_m = ob_front.modifiers.new('Solidify', 'SOLIDIFY')
ob_back.location = (0.0, -1.956, 0.5188)
ob_back.lineart.crease_threshold = 0.0
_m = ob_back.modifiers.new('Mirror', 'MIRROR')
_m.use_clip = True
_m = ob_back.modifiers.new('Subdivision', 'SUBSURF')
_m.uv_smooth = 'PRESERVE_CORNERS'
_m.levels = 3
_m.render_levels = 3
_m = ob_back.modifiers.new('Solidify', 'SOLIDIFY')
ob_light.location = (4.076, 1.005, 5.904)
ob_light.rotation_euler = (0.6503, 0.05522, 1.866)
ob_light.lock_rotations_4d = False
ob_light.empty_display_type = 'ARROWS'
ob_light.color = (0.0, 0.0, 0.0, 0.0)
ob_light.lineart.crease_threshold = 0.0
ob_camera.location = (7.359, -6.926, 4.958)
ob_camera.rotation_euler = (1.109, 0.0, 0.8149)
ob_camera.lock_rotations_4d = False
ob_camera.empty_display_type = 'ARROWS'
ob_camera.color = (0.0, 0.0, 0.0, 0.0)
ob_camera.display_type = 'WIRE'
ob_camera.lineart.crease_threshold = 0.0
ob_side.location = (0.0, 0.0, 0.0)
ob_side.rotation_euler = (1.571, -0.0, 1.571)
ob_side.empty_display_type = 'IMAGE'
ob_side.empty_display_size = 5.0
ob_side.show_empty_image_perspective = False
ob_side.use_empty_image_alpha = True
ob_side.color = (1.0, 1.0, 1.0, 0.7)
ob_side.lineart.crease_threshold = 0.0
ob_top.location = (0.0, 0.0, 0.0)
ob_top.rotation_euler = (0.0, -0.0, 1.571)
ob_top.empty_display_type = 'IMAGE'
ob_top.empty_display_size = 5.0
ob_top.show_empty_image_perspective = False
ob_top.use_empty_image_alpha = True
ob_top.color = (1.0, 1.0, 1.0, 0.7)
ob_top.lineart.crease_threshold = 0.0
ob_front_001.location = (0.0, -0.9787, 0.0)
ob_front_001.rotation_euler = (1.571, -0.0, -0.0)
ob_front_001.scale = (0.436, 0.436, 0.436)
ob_front_001.empty_display_type = 'IMAGE'
ob_front_001.empty_display_size = 5.0
ob_front_001.show_empty_image_perspective = False
ob_front_001.use_empty_image_alpha = True
ob_front_001.empty_image_side = 'FRONT'
ob_front_001.color = (1.0, 1.0, 1.0, 0.7)
ob_front_001.lineart.crease_threshold = 0.0
ob_back_001.location = (0.0, 0.0, 0.0)
ob_back_001.rotation_euler = (1.571, 0.0, 3.142)
ob_back_001.scale = (0.4389, 0.4389, 0.4389)
ob_back_001.empty_display_type = 'IMAGE'
ob_back_001.empty_display_size = 5.0
ob_back_001.show_empty_image_perspective = False
ob_back_001.use_empty_image_alpha = True
ob_back_001.empty_image_side = 'FRONT'
ob_back_001.color = (1.0, 1.0, 1.0, 0.7)
ob_back_001.lineart.crease_threshold = 0.0

# ---- collection membership
scene.collection.objects.link(ob_front)
scene.collection.objects.link(ob_back)
col_collection.objects.link(ob_light)
col_collection.objects.link(ob_camera)
col_collection.objects.link(ob_side)
col_collection.objects.link(ob_top)
col_collection.objects.link(ob_front_001)
col_collection.objects.link(ob_back_001)

# ---- scene / render settings (as saved in the file)
scene.camera = ob_camera
scene.frame_start = 1; scene.frame_end = 250; scene.frame_set(21)
scene.render.engine = 'BLENDER_EEVEE_NEXT'
scene.cycles.use_denoising = False
scene.cycles.samples = 128
scene.cycles.sampling_pattern = 'TABULATED_SOBOL'
scene.cycles.use_adaptive_sampling = False
scene.cycles.use_light_tree = False
scene.view_settings.view_transform = 'Filmic'
bpy.context.view_layer.update()
